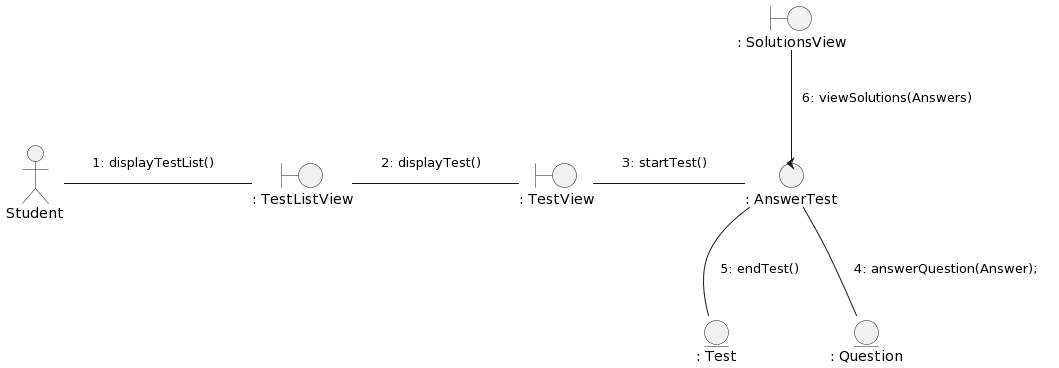

The diagram above was rendered by PlantUML. Its source (embedded in the PNG):
@startuml
skinparam NoteBackgroundColor transparent
skinparam NoteBorderColor transparent

actor Student as Estudiante
boundary ": TestListView" as test_list
boundary ": TestView" as responder_examen
boundary ": SolutionsView" as soluciones
control ": AnswerTest" as controlador 
entity ": Test" as examen
entity ": Question" as pregunta

Estudiante -r- test_list
note on link
1: displayTestList()
end note
test_list -r- responder_examen
note on link
2: displayTest()
end note
responder_examen -r- controlador
note on link
3: startTest()
end note
controlador -- pregunta
note on link
4: answerQuestion(Answer);
end note
controlador -- examen
note on link
5: endTest()
end note
controlador -u- soluciones
note on link
6: viewSolutions(Answers)
end note
@enduml